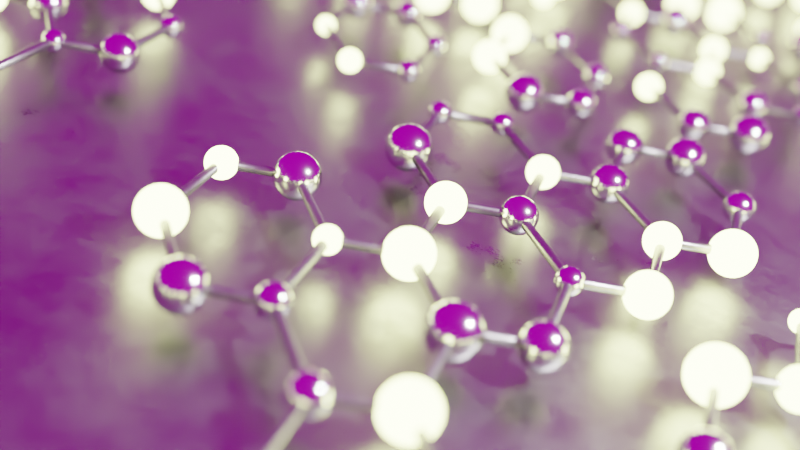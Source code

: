 # Source: geometry-network.blend  (saved by Blender 3.5.10; exported with 4.5.12 LTS)
import bpy
from mathutils import Matrix  # noqa: F401  (used for matrix-valued properties, if any)

bpy.ops.wm.read_factory_settings(use_empty=True)
scene = bpy.context.scene
scene.name = 'Scene'

# ---- collections
col_collection = bpy.data.collections.new('Collection'); scene.collection.children.link(col_collection)

# ---- images (referenced by path relative to the original .blend; pixels are not part of the script)
import os
ASSET_DIR = os.environ.get("B2B_ASSET_DIR", "")  # directory of the original .blend (textures are referenced by path, not embedded)
HERE = os.path.dirname(os.path.abspath(__file__))  # packed textures are extracted next to this script under _unpacked/

def load_image(name, relpath, width, height, colorspace="sRGB"):
    """Load a texture the original file referenced (path relative to the .blend, or extracted next to this script)."""
    p = next((c for c in (os.path.join(HERE, relpath), os.path.join(ASSET_DIR, relpath)) if relpath and os.path.exists(c)), "")
    if p:
        img = bpy.data.images.load(p, check_existing=True)
        img.name = name
    else:  # same state as the original file: an image datablock whose file is absent (Cycles renders it pink)
        img = bpy.data.images.new(name, width, height)
        img.source = "FILE"
        img.filepath = "//" + (relpath or name)
    img.colorspace_settings.name = colorspace
    return img
img_peppermint_powerplant_2_4k_exr = load_image('peppermint_powerplant_2_4k.exr', 'peppermint_powerplant_2_4k.exr', 1024, 1024, 'Linear Rec.709')

# ---- materials (node trees are filled in below, after node groups)
mat_base = bpy.data.materials.new('Base')
mat_random = bpy.data.materials.new('Random')

# ---- node groups
ng_geometry_nodes = bpy.data.node_groups.new('Geometry Nodes', 'GeometryNodeTree')
_s = ng_geometry_nodes.interface.new_socket(name='Geometry', in_out='OUTPUT', socket_type='NodeSocketGeometry')
_s = ng_geometry_nodes.interface.new_socket(name='Geometry', in_out='INPUT', socket_type='NodeSocketGeometry')
ng_geometry_nodes.is_modifier = True
_N = ng_geometry_nodes.nodes; _L = ng_geometry_nodes.links
n0 = _N.new('FunctionNodeRandomValue'); n0.name = 'Random Value'; n0.location = (143, -92)
n0.data_type = 'BOOLEAN'
n0.inputs[6].default_value = 0.3333
n0.inputs[8].default_value = 5
n1 = _N.new('GeometryNodeSeparateGeometry'); n1.name = 'Separate Geometry'; n1.location = (369, 76)
n1.domain = 'FACE'
n2 = _N.new('GeometryNodeMeshToCurve'); n2.name = 'Mesh to Curve'; n2.location = (613, 119)
n3 = _N.new('GeometryNodeCurveToMesh'); n3.name = 'Curve to Mesh'; n3.location = (822, 94)
n4 = _N.new('GeometryNodeCurvePrimitiveCircle'); n4.name = 'Curve Circle'; n4.location = (550, -65)
n4.inputs[4].default_value = 0.015
n5 = _N.new('GeometryNodeTriangulate'); n5.name = 'Triangulate'; n5.location = (-25, 77)
n6 = _N.new('GeometryNodeDualMesh'); n6.name = 'Dual Mesh'; n6.location = (183, 74)
n7 = _N.new('GeometryNodeMeshIcoSphere'); n7.name = 'Ico Sphere'; n7.location = (378, -161)
n7.inputs[0].default_value = 0.05
n7.inputs[1].default_value = 4
n8 = _N.new('GeometryNodeInstanceOnPoints'); n8.name = 'Instance on Points'; n8.location = (816, -59)
n9 = _N.new('FunctionNodeRandomValue'); n9.name = 'Random Value.001'; n9.location = (632, -225)
n9.inputs[2].default_value = 0.65
n9.inputs[3].default_value = 1.55
n10 = _N.new('GeometryNodeMeshGrid'); n10.name = 'Grid'; n10.location = (274, -371)
n10.inputs[0].default_value = 10.0
n10.inputs[1].default_value = 10.0
n10.inputs[2].default_value = 23
n10.inputs[3].default_value = 23
n11 = _N.new('GeometryNodeTransform'); n11.name = 'Transform Geometry'; n11.location = (1011, -283)
n11.inputs[1].default_value = (0.0, 0.0, -0.11)
n12 = _N.new('GeometryNodeSetShadeSmooth'); n12.name = 'Set Shade Smooth'; n12.location = (1019, -101)
n13 = _N.new('GeometryNodeSetMaterial'); n13.name = 'Set Material.002'; n13.location = (1225, -196)
n13.inputs[2].default_value = mat_base
n14 = _N.new('GeometryNodeSetMaterial'); n14.name = 'Set Material.001'; n14.location = (1217, -49)
n14.inputs[2].default_value = mat_random
n15 = _N.new('GeometryNodeSetMaterial'); n15.name = 'Set Material'; n15.location = (1085, 109)
n15.inputs[2].default_value = mat_base
n16 = _N.new('GeometryNodeJoinGeometry'); n16.name = 'Join Geometry'; n16.location = (1415, 82)
n17 = _N.new('NodeGroupOutput'); n17.name = 'Group Output'; n17.location = (1585, 89)
n18 = _N.new('GeometryNodeInputNamedAttribute'); n18.name = 'Named Attribute'; n18.location = (797, 94)
n18.inputs[0].default_value = 'radius'
n19 = _N.new('GeometryNodeSwitch'); n19.name = 'Switch'; n19.location = (797, 94)
n19.input_type = 'FLOAT'
n19.inputs[1].default_value = 1.0
_L.new(n16.outputs[0], n17.inputs[0])
_L.new(n10.outputs[0], n5.inputs[0])
_L.new(n5.outputs[0], n6.inputs[0])
_L.new(n6.outputs[0], n1.inputs[0])
_L.new(n0.outputs[3], n1.inputs[1])
_L.new(n1.outputs[0], n2.inputs[0])
_L.new(n2.outputs[0], n3.inputs[0])
_L.new(n4.outputs[0], n3.inputs[1])
_L.new(n15.outputs[0], n16.inputs[0])
_L.new(n1.outputs[0], n8.inputs[0])
_L.new(n7.outputs[0], n8.inputs[2])
_L.new(n14.outputs[0], n16.inputs[0])
_L.new(n9.outputs[1], n8.inputs[6])
_L.new(n13.outputs[0], n16.inputs[0])
_L.new(n10.outputs[0], n11.inputs[0])
_L.new(n8.outputs[0], n12.inputs[0])
_L.new(n3.outputs[0], n15.inputs[0])
_L.new(n12.outputs[0], n14.inputs[0])
_L.new(n11.outputs[0], n13.inputs[0])
_L.new(n18.outputs[1], n19.inputs[0])
_L.new(n18.outputs[0], n19.inputs[2])
_L.new(n19.outputs[0], n3.inputs[2])
n17.is_active_output = True

# ---- material node trees
mat_base.use_nodes = True; mat_base.node_tree.nodes.clear()
_N = mat_base.node_tree.nodes; _L = mat_base.node_tree.links
n0 = _N.new('ShaderNodeBsdfPrincipled'); n0.name = 'Principled BSDF'; n0.location = (10, 300)
n0.distribution = 'GGX'
n0.subsurface_method = 'RANDOM_WALK_SKIN'
n0.inputs[0].default_value = (0.3593, 0.3593, 0.3593, 1.0)
n0.inputs[1].default_value = 1.0
n0.inputs[3].default_value = 1.45
n0.inputs[27].default_value = (0.0, 0.0, 0.0, 1.0)
n0.inputs[28].default_value = 1.0
n1 = _N.new('ShaderNodeMapping'); n1.name = 'Mapping'; n1.location = (-697, 91)
n2 = _N.new('ShaderNodeTexCoord'); n2.name = 'Texture Coordinate'; n2.location = (-877, 91)
n3 = _N.new('ShaderNodeTexNoise'); n3.name = 'Noise Texture'; n3.location = (-517, 131)
n3.inputs[2].default_value = 1.0
n3.inputs[3].default_value = 12.0
n3.inputs[4].default_value = 0.8254
n4 = _N.new('ShaderNodeOutputMaterial'); n4.name = 'Material Output'; n4.location = (300, 300)
n5 = _N.new('ShaderNodeValToRGB'); n5.name = 'ColorRamp'; n5.location = (-341, 210)
while len(n5.color_ramp.elements) > 1: n5.color_ramp.elements.remove(n5.color_ramp.elements[-1])
n5.color_ramp.elements[0].position = 0.1717; n5.color_ramp.elements[0].color = (0.01818, 0.01818, 0.01818, 1.0)
_e = n5.color_ramp.elements.new(0.6652); _e.color = (0.5771, 0.5771, 0.5771, 1.0)
_L.new(n0.outputs[0], n4.inputs[0])
_L.new(n1.outputs[0], n3.inputs[0])
_L.new(n2.outputs[3], n1.inputs[0])
_L.new(n3.outputs[0], n5.inputs[0])
_L.new(n5.outputs[0], n0.inputs[2])
n4.is_active_output = True
mat_random.use_nodes = True; mat_random.node_tree.nodes.clear()
_N = mat_random.node_tree.nodes; _L = mat_random.node_tree.links
n0 = _N.new('ShaderNodeOutputMaterial'); n0.name = 'Material Output'; n0.location = (550, 300)
n1 = _N.new('ShaderNodeBsdfPrincipled'); n1.name = 'Principled BSDF'; n1.location = (-111, 429)
n1.distribution = 'GGX'
n1.subsurface_method = 'RANDOM_WALK_SKIN'
n1.inputs[1].default_value = 1.0
n1.inputs[2].default_value = 0.1524
n1.inputs[3].default_value = 1.45
n1.inputs[27].default_value = (0.0, 0.0, 0.0, 1.0)
n1.inputs[28].default_value = 1.0
n2 = _N.new('ShaderNodeEmission'); n2.name = 'Emission'; n2.location = (160, 22)
n2.inputs[0].default_value = (0.9188, 1.0, 0.3927, 1.0)
n2.inputs[1].default_value = 12.7
n3 = _N.new('ShaderNodeMapping'); n3.name = 'Mapping'; n3.location = (-813, 395)
n3.inputs[1].default_value = (-0.1, 0.0, 0.0)
n4 = _N.new('ShaderNodeTexNoise'); n4.name = 'Noise Texture'; n4.location = (-633, 435)
n5 = _N.new('ShaderNodeObjectInfo'); n5.name = 'Object Info'; n5.location = (-1034, 356)
n6 = _N.new('ShaderNodeMixShader'); n6.name = 'Mix Shader'; n6.location = (290, 507)
n7 = _N.new('ShaderNodeValToRGB'); n7.name = 'ColorRamp'; n7.location = (-380, 537)
n7.color_ramp.interpolation = 'CONSTANT'
while len(n7.color_ramp.elements) > 1: n7.color_ramp.elements.remove(n7.color_ramp.elements[-1])
n7.color_ramp.elements[0].position = 0.0; n7.color_ramp.elements[0].color = (0.0, 0.0, 0.0, 1.0)
_e = n7.color_ramp.elements.new(0.5365); _e.color = (1.0, 1.0, 1.0, 1.0)
_L.new(n6.outputs[0], n0.inputs[0])
_L.new(n1.outputs[0], n6.inputs[1])
_L.new(n2.outputs[0], n6.inputs[2])
_L.new(n3.outputs[0], n4.inputs[0])
_L.new(n5.outputs[5], n3.inputs[0])
_L.new(n4.outputs[0], n7.inputs[0])
_L.new(n7.outputs[0], n6.inputs[0])
n0.is_active_output = True

# ---- world
world_world = bpy.data.worlds.new('World'); scene.world = world_world
world_world.use_nodes = True; world_world.node_tree.nodes.clear()
_N = world_world.node_tree.nodes; _L = world_world.node_tree.links
n0 = _N.new('ShaderNodeOutputWorld'); n0.name = 'World Output'; n0.location = (300, 300)
n1 = _N.new('ShaderNodeBackground'); n1.name = 'Background'; n1.location = (10, 300)
n1.inputs[1].default_value = 0.5
n2 = _N.new('ShaderNodeTexEnvironment'); n2.name = 'Environment Texture'; n2.location = (-280, 277)
n2.image = img_peppermint_powerplant_2_4k_exr
n3 = _N.new('ShaderNodeMapping'); n3.name = 'Mapping'; n3.location = (-460, 237)
n3.inputs[2].default_value = (0.0, 0.0, -2.094)
n4 = _N.new('ShaderNodeTexCoord'); n4.name = 'Texture Coordinate'; n4.location = (-640, 237)
_L.new(n1.outputs[0], n0.inputs[0])
_L.new(n2.outputs[0], n1.inputs[0])
_L.new(n3.outputs[0], n2.inputs[0])
_L.new(n4.outputs[0], n3.inputs[0])
n0.is_active_output = True
world_world.color = (0.05088, 0.05088, 0.05088)
world_world.use_sun_shadow = False
world_world.sun_shadow_jitter_overblur = 0.0

# ---- cameras
cam_camera = bpy.data.cameras.new('Camera')
cam_camera.clip_end = 100.0
cam_camera.ortho_scale = 7.314
cam_camera.show_composition_center_diagonal = True
cam_camera.show_composition_thirds = True
cam_camera.dof.use_dof = True
cam_camera.dof.focus_distance = 3.14
cam_camera.dof.aperture_fstop = 0.5

# ---- lights
light_light = bpy.data.lights.new('Light', 'POINT')
light_light.transmission_factor = 0.0
light_light.energy = 1000.0
light_light.shadow_soft_size = 0.1
light_light.shadow_maximum_resolution = 0.006
light_light.use_absolute_resolution = True

# ---- meshes
me_plane = bpy.data.meshes.new('Plane')
me_plane.from_pydata([(-1.0, -1.0, 0.0), (1.0, -1.0, 0.0), (-1.0, 1.0, 0.0), (1.0, 1.0, 0.0)], [], [(0, 1, 3, 2)])
_uv = me_plane.uv_layers.new(name='UVMap')
_uv.uv.foreach_set('vector', [0.0, 0.0, 1.0, 0.0, 1.0, 1.0, 0.0, 1.0])
me_plane.materials.append(mat_base)
me_plane.materials.append(mat_random)
me_plane.update()

# ---- objects
ob_light = bpy.data.objects.new('Light', light_light)
ob_camera = bpy.data.objects.new('Camera', cam_camera)
ob_plane = bpy.data.objects.new('Plane', me_plane)

# ---- transforms, parenting, visibility, modifiers, constraints
ob_light.location = (2.121, 0.4798, 2.123)
ob_light.rotation_euler = (0.6503, 0.05522, 1.866)
ob_light.lock_rotations_4d = False
ob_light.empty_display_type = 'ARROWS'
ob_light.color = (0.0, 0.0, 0.0, 0.0)
ob_light.lineart.crease_threshold = 0.0
ob_camera.location = (1.595, -2.402, 1.316)
ob_camera.rotation_euler = (1.06, -0.1952, 0.7908)
ob_camera.lock_rotations_4d = False
ob_camera.empty_display_type = 'ARROWS'
ob_camera.color = (0.0, 0.0, 0.0, 0.0)
ob_camera.display_type = 'WIRE'
ob_camera.lineart.crease_threshold = 0.0
ob_plane.location = (-0.2501, -0.2903, -0.1235)
_m = ob_plane.modifiers.new('GeometryNodes', 'NODES')
_m.node_group = ng_geometry_nodes

# ---- collection membership
col_collection.objects.link(ob_light)
col_collection.objects.link(ob_camera)
col_collection.objects.link(ob_plane)

# ---- scene / render settings (as saved in the file)
scene.camera = ob_camera
scene.frame_start = 1; scene.frame_end = 250; scene.frame_set(1)
scene.render.engine = 'CYCLES'
scene.render.resolution_percentage = 50
scene.cycles.preview_pause = True
scene.cycles.samples = 300
scene.cycles.sampling_pattern = 'TABULATED_SOBOL'
scene.cycles.max_bounces = 1
scene.cycles.diffuse_bounces = 1
scene.cycles.glossy_bounces = 1
scene.cycles.transmission_bounces = 1
scene.cycles.volume_bounces = 1
scene.cycles.transparent_max_bounces = 1
scene.view_settings.view_transform = 'Filmic'
bpy.context.view_layer.update()
